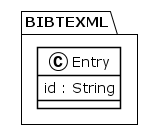

The diagram above was rendered by PlantUML. Its source (embedded in the PNG):
@startuml
!theme plain
package BIBTEXML {
class Entry {
	 id : String
}
}
@enduml